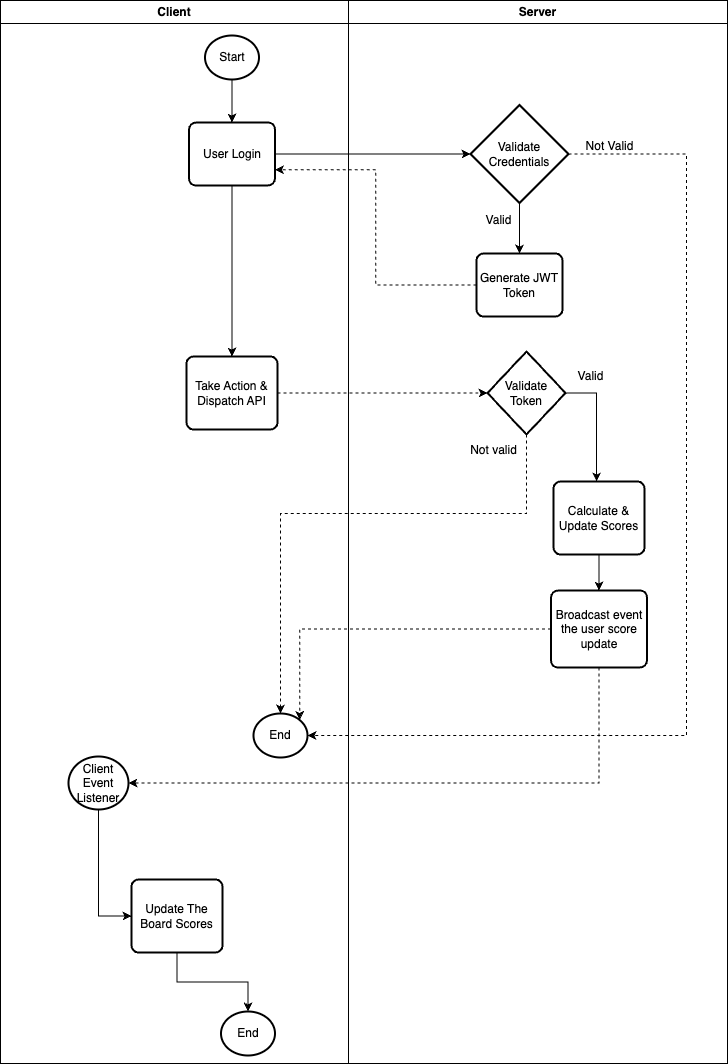

The diagram above was exported from draw.io. Its source (the exported page's mxGraphModel, read from the mxfile embedded in the PNG):
<mxGraphModel dx="1816" dy="1460" grid="0" gridSize="10" guides="1" tooltips="1" connect="1" arrows="1" fold="1" page="0" pageScale="1" pageWidth="850" pageHeight="1100" math="0" shadow="0">
  <root>
    <mxCell id="0" />
    <mxCell id="1" parent="0" />
    <mxCell id="7JYAcO0Bb0BK1WqiGcMr-7" value="Client" style="swimlane;whiteSpace=wrap;html=1;" vertex="1" parent="1">
      <mxGeometry x="39" y="-38" width="348" height="1063" as="geometry" />
    </mxCell>
    <mxCell id="7JYAcO0Bb0BK1WqiGcMr-2" value="User Login" style="rounded=1;whiteSpace=wrap;html=1;absoluteArcSize=1;arcSize=14;strokeWidth=2;" vertex="1" parent="7JYAcO0Bb0BK1WqiGcMr-7">
      <mxGeometry x="188.5" y="122" width="86" height="63" as="geometry" />
    </mxCell>
    <mxCell id="7JYAcO0Bb0BK1WqiGcMr-1" value="Start" style="strokeWidth=2;html=1;shape=mxgraph.flowchart.start_1;whiteSpace=wrap;" vertex="1" parent="7JYAcO0Bb0BK1WqiGcMr-7">
      <mxGeometry x="204.5" y="35" width="54" height="44" as="geometry" />
    </mxCell>
    <mxCell id="7JYAcO0Bb0BK1WqiGcMr-3" style="edgeStyle=orthogonalEdgeStyle;rounded=0;orthogonalLoop=1;jettySize=auto;html=1;" edge="1" parent="7JYAcO0Bb0BK1WqiGcMr-7" source="7JYAcO0Bb0BK1WqiGcMr-1" target="7JYAcO0Bb0BK1WqiGcMr-2">
      <mxGeometry relative="1" as="geometry" />
    </mxCell>
    <mxCell id="7JYAcO0Bb0BK1WqiGcMr-16" value="End" style="strokeWidth=2;html=1;shape=mxgraph.flowchart.start_1;whiteSpace=wrap;" vertex="1" parent="7JYAcO0Bb0BK1WqiGcMr-7">
      <mxGeometry x="253" y="713" width="54" height="44" as="geometry" />
    </mxCell>
    <mxCell id="7JYAcO0Bb0BK1WqiGcMr-4" value="Take Action &amp;amp; Dispatch API" style="rounded=1;whiteSpace=wrap;html=1;absoluteArcSize=1;arcSize=14;strokeWidth=2;" vertex="1" parent="7JYAcO0Bb0BK1WqiGcMr-7">
      <mxGeometry x="186" y="356" width="91" height="73" as="geometry" />
    </mxCell>
    <mxCell id="7JYAcO0Bb0BK1WqiGcMr-5" style="edgeStyle=orthogonalEdgeStyle;rounded=0;orthogonalLoop=1;jettySize=auto;html=1;" edge="1" parent="7JYAcO0Bb0BK1WqiGcMr-7" source="7JYAcO0Bb0BK1WqiGcMr-2" target="7JYAcO0Bb0BK1WqiGcMr-4">
      <mxGeometry relative="1" as="geometry" />
    </mxCell>
    <mxCell id="7JYAcO0Bb0BK1WqiGcMr-23" style="edgeStyle=orthogonalEdgeStyle;rounded=0;orthogonalLoop=1;jettySize=auto;html=1;entryX=0;entryY=0.5;entryDx=0;entryDy=0;" edge="1" parent="7JYAcO0Bb0BK1WqiGcMr-7" source="7JYAcO0Bb0BK1WqiGcMr-18" target="7JYAcO0Bb0BK1WqiGcMr-22">
      <mxGeometry relative="1" as="geometry">
        <Array as="points">
          <mxPoint x="98" y="916" />
        </Array>
      </mxGeometry>
    </mxCell>
    <mxCell id="7JYAcO0Bb0BK1WqiGcMr-18" value="Client Event Listener" style="strokeWidth=2;html=1;shape=mxgraph.flowchart.start_1;whiteSpace=wrap;" vertex="1" parent="7JYAcO0Bb0BK1WqiGcMr-7">
      <mxGeometry x="68" y="756" width="60" height="53" as="geometry" />
    </mxCell>
    <mxCell id="7JYAcO0Bb0BK1WqiGcMr-25" style="edgeStyle=orthogonalEdgeStyle;rounded=0;orthogonalLoop=1;jettySize=auto;html=1;" edge="1" parent="7JYAcO0Bb0BK1WqiGcMr-7" source="7JYAcO0Bb0BK1WqiGcMr-22" target="7JYAcO0Bb0BK1WqiGcMr-24">
      <mxGeometry relative="1" as="geometry" />
    </mxCell>
    <mxCell id="7JYAcO0Bb0BK1WqiGcMr-22" value="Update The Board Scores" style="rounded=1;whiteSpace=wrap;html=1;absoluteArcSize=1;arcSize=14;strokeWidth=2;" vertex="1" parent="7JYAcO0Bb0BK1WqiGcMr-7">
      <mxGeometry x="131" y="879" width="91" height="73" as="geometry" />
    </mxCell>
    <mxCell id="7JYAcO0Bb0BK1WqiGcMr-24" value="End" style="strokeWidth=2;html=1;shape=mxgraph.flowchart.start_1;whiteSpace=wrap;" vertex="1" parent="7JYAcO0Bb0BK1WqiGcMr-7">
      <mxGeometry x="220.5" y="1011" width="54" height="44" as="geometry" />
    </mxCell>
    <mxCell id="7JYAcO0Bb0BK1WqiGcMr-8" value="Server" style="swimlane;whiteSpace=wrap;html=1;" vertex="1" parent="1">
      <mxGeometry x="387" y="-38" width="379" height="1063" as="geometry" />
    </mxCell>
    <mxCell id="7JYAcO0Bb0BK1WqiGcMr-40" style="edgeStyle=orthogonalEdgeStyle;rounded=0;orthogonalLoop=1;jettySize=auto;html=1;" edge="1" parent="7JYAcO0Bb0BK1WqiGcMr-8" source="7JYAcO0Bb0BK1WqiGcMr-35" target="7JYAcO0Bb0BK1WqiGcMr-39">
      <mxGeometry relative="1" as="geometry" />
    </mxCell>
    <mxCell id="7JYAcO0Bb0BK1WqiGcMr-35" value="Validate Credentials" style="strokeWidth=2;html=1;shape=mxgraph.flowchart.decision;whiteSpace=wrap;" vertex="1" parent="7JYAcO0Bb0BK1WqiGcMr-8">
      <mxGeometry x="122" y="104.5" width="98" height="98" as="geometry" />
    </mxCell>
    <mxCell id="7JYAcO0Bb0BK1WqiGcMr-13" style="edgeStyle=orthogonalEdgeStyle;rounded=0;orthogonalLoop=1;jettySize=auto;html=1;entryX=0.5;entryY=0;entryDx=0;entryDy=0;" edge="1" parent="7JYAcO0Bb0BK1WqiGcMr-8" source="7JYAcO0Bb0BK1WqiGcMr-9" target="7JYAcO0Bb0BK1WqiGcMr-14">
      <mxGeometry relative="1" as="geometry">
        <mxPoint x="115.5" y="578" as="targetPoint" />
      </mxGeometry>
    </mxCell>
    <mxCell id="7JYAcO0Bb0BK1WqiGcMr-9" value="Calculate &amp;amp; Update Scores" style="rounded=1;whiteSpace=wrap;html=1;absoluteArcSize=1;arcSize=14;strokeWidth=2;" vertex="1" parent="7JYAcO0Bb0BK1WqiGcMr-8">
      <mxGeometry x="205" y="481" width="91" height="73" as="geometry" />
    </mxCell>
    <mxCell id="7JYAcO0Bb0BK1WqiGcMr-14" value="Broadcast event the user score update" style="rounded=1;whiteSpace=wrap;html=1;absoluteArcSize=1;arcSize=14;strokeWidth=2;" vertex="1" parent="7JYAcO0Bb0BK1WqiGcMr-8">
      <mxGeometry x="202.5" y="590" width="96" height="77" as="geometry" />
    </mxCell>
    <mxCell id="7JYAcO0Bb0BK1WqiGcMr-29" style="edgeStyle=orthogonalEdgeStyle;rounded=0;orthogonalLoop=1;jettySize=auto;html=1;" edge="1" parent="7JYAcO0Bb0BK1WqiGcMr-8" source="7JYAcO0Bb0BK1WqiGcMr-27" target="7JYAcO0Bb0BK1WqiGcMr-9">
      <mxGeometry relative="1" as="geometry">
        <Array as="points">
          <mxPoint x="248" y="393" />
        </Array>
      </mxGeometry>
    </mxCell>
    <mxCell id="7JYAcO0Bb0BK1WqiGcMr-27" value="Validate Token" style="strokeWidth=2;html=1;shape=mxgraph.flowchart.decision;whiteSpace=wrap;" vertex="1" parent="7JYAcO0Bb0BK1WqiGcMr-8">
      <mxGeometry x="139" y="351" width="78" height="83" as="geometry" />
    </mxCell>
    <mxCell id="7JYAcO0Bb0BK1WqiGcMr-30" value="Valid" style="text;html=1;align=center;verticalAlign=middle;resizable=0;points=[];autosize=1;strokeColor=none;fillColor=none;" vertex="1" parent="7JYAcO0Bb0BK1WqiGcMr-8">
      <mxGeometry x="220" y="363" width="44" height="26" as="geometry" />
    </mxCell>
    <mxCell id="7JYAcO0Bb0BK1WqiGcMr-34" value="Not valid" style="text;html=1;align=center;verticalAlign=middle;resizable=0;points=[];autosize=1;strokeColor=none;fillColor=none;" vertex="1" parent="7JYAcO0Bb0BK1WqiGcMr-8">
      <mxGeometry x="112" y="437" width="65" height="26" as="geometry" />
    </mxCell>
    <mxCell id="7JYAcO0Bb0BK1WqiGcMr-39" value="Generate JWT Token" style="rounded=1;whiteSpace=wrap;html=1;absoluteArcSize=1;arcSize=14;strokeWidth=2;" vertex="1" parent="7JYAcO0Bb0BK1WqiGcMr-8">
      <mxGeometry x="128" y="253" width="86" height="63" as="geometry" />
    </mxCell>
    <mxCell id="7JYAcO0Bb0BK1WqiGcMr-37" value="Not Valid" style="text;html=1;align=center;verticalAlign=middle;resizable=0;points=[];autosize=1;strokeColor=none;fillColor=none;" vertex="1" parent="7JYAcO0Bb0BK1WqiGcMr-8">
      <mxGeometry x="227.5" y="133" width="66" height="26" as="geometry" />
    </mxCell>
    <mxCell id="7JYAcO0Bb0BK1WqiGcMr-42" value="Valid" style="text;html=1;align=center;verticalAlign=middle;resizable=0;points=[];autosize=1;strokeColor=none;fillColor=none;" vertex="1" parent="7JYAcO0Bb0BK1WqiGcMr-8">
      <mxGeometry x="128" y="207" width="44" height="26" as="geometry" />
    </mxCell>
    <mxCell id="7JYAcO0Bb0BK1WqiGcMr-32" style="edgeStyle=orthogonalEdgeStyle;rounded=0;orthogonalLoop=1;jettySize=auto;html=1;entryX=0.5;entryY=0;entryDx=0;entryDy=0;entryPerimeter=0;dashed=1;exitX=0.5;exitY=1;exitDx=0;exitDy=0;exitPerimeter=0;" edge="1" parent="1" source="7JYAcO0Bb0BK1WqiGcMr-27" target="7JYAcO0Bb0BK1WqiGcMr-16">
      <mxGeometry relative="1" as="geometry">
        <mxPoint x="420.5" y="475.46666666666647" as="sourcePoint" />
        <Array as="points">
          <mxPoint x="565" y="475" />
          <mxPoint x="319" y="475" />
        </Array>
      </mxGeometry>
    </mxCell>
    <mxCell id="7JYAcO0Bb0BK1WqiGcMr-36" style="edgeStyle=orthogonalEdgeStyle;rounded=0;orthogonalLoop=1;jettySize=auto;html=1;entryX=1;entryY=0.5;entryDx=0;entryDy=0;entryPerimeter=0;dashed=1;exitX=1;exitY=0.5;exitDx=0;exitDy=0;exitPerimeter=0;" edge="1" parent="1" source="7JYAcO0Bb0BK1WqiGcMr-35" target="7JYAcO0Bb0BK1WqiGcMr-16">
      <mxGeometry relative="1" as="geometry">
        <Array as="points">
          <mxPoint x="725" y="116" />
          <mxPoint x="725" y="697" />
        </Array>
      </mxGeometry>
    </mxCell>
    <mxCell id="7JYAcO0Bb0BK1WqiGcMr-38" style="edgeStyle=orthogonalEdgeStyle;rounded=0;orthogonalLoop=1;jettySize=auto;html=1;entryX=0;entryY=0.5;entryDx=0;entryDy=0;entryPerimeter=0;" edge="1" parent="1" source="7JYAcO0Bb0BK1WqiGcMr-2" target="7JYAcO0Bb0BK1WqiGcMr-35">
      <mxGeometry relative="1" as="geometry" />
    </mxCell>
    <mxCell id="7JYAcO0Bb0BK1WqiGcMr-41" style="edgeStyle=orthogonalEdgeStyle;rounded=0;orthogonalLoop=1;jettySize=auto;html=1;entryX=1;entryY=0.75;entryDx=0;entryDy=0;dashed=1;" edge="1" parent="1" source="7JYAcO0Bb0BK1WqiGcMr-39" target="7JYAcO0Bb0BK1WqiGcMr-2">
      <mxGeometry relative="1" as="geometry" />
    </mxCell>
    <mxCell id="7JYAcO0Bb0BK1WqiGcMr-28" style="edgeStyle=orthogonalEdgeStyle;rounded=0;orthogonalLoop=1;jettySize=auto;html=1;entryX=0;entryY=0.5;entryDx=0;entryDy=0;entryPerimeter=0;dashed=1;" edge="1" parent="1" source="7JYAcO0Bb0BK1WqiGcMr-4" target="7JYAcO0Bb0BK1WqiGcMr-27">
      <mxGeometry relative="1" as="geometry" />
    </mxCell>
    <mxCell id="7JYAcO0Bb0BK1WqiGcMr-43" style="edgeStyle=orthogonalEdgeStyle;rounded=0;orthogonalLoop=1;jettySize=auto;html=1;entryX=0.855;entryY=0.145;entryDx=0;entryDy=0;entryPerimeter=0;dashed=1;" edge="1" parent="1" source="7JYAcO0Bb0BK1WqiGcMr-14" target="7JYAcO0Bb0BK1WqiGcMr-16">
      <mxGeometry relative="1" as="geometry" />
    </mxCell>
    <mxCell id="7JYAcO0Bb0BK1WqiGcMr-45" style="edgeStyle=orthogonalEdgeStyle;rounded=0;orthogonalLoop=1;jettySize=auto;html=1;entryX=1;entryY=0.5;entryDx=0;entryDy=0;entryPerimeter=0;dashed=1;" edge="1" parent="1" source="7JYAcO0Bb0BK1WqiGcMr-14" target="7JYAcO0Bb0BK1WqiGcMr-18">
      <mxGeometry relative="1" as="geometry">
        <Array as="points">
          <mxPoint x="637" y="745" />
        </Array>
      </mxGeometry>
    </mxCell>
  </root>
</mxGraphModel>